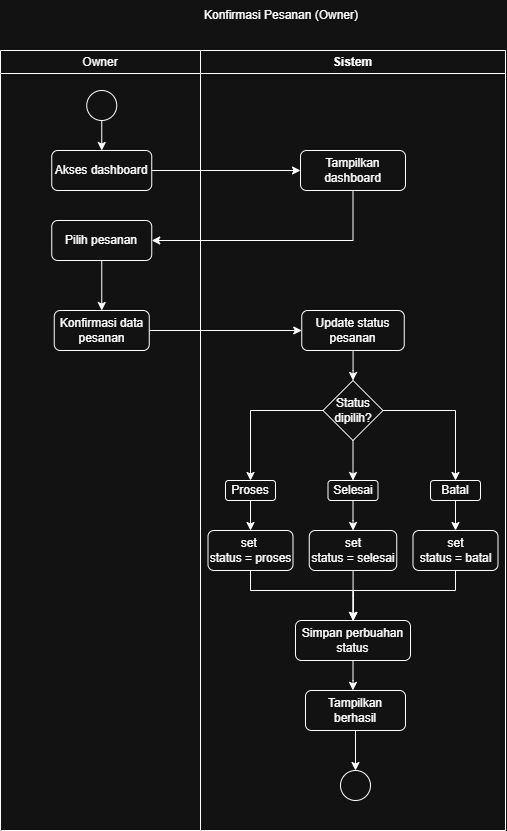

The diagram above was exported from draw.io. Its source (the exported page's mxGraphModel, read from the mxfile embedded in the PNG):
<mxGraphModel dx="862" dy="448" grid="1" gridSize="10" guides="1" tooltips="1" connect="1" arrows="1" fold="1" page="1" pageScale="1" pageWidth="850" pageHeight="1100" math="0" shadow="0">
  <root>
    <mxCell id="0" />
    <mxCell id="1" parent="0" />
    <mxCell id="bnw5_iPCkAgE3xFA08_e-1241" parent="1" style="swimlane;whiteSpace=wrap;html=1;fontStyle=0" value="Owner" vertex="1">
      <mxGeometry height="780" width="200" x="225" y="150" as="geometry" />
    </mxCell>
    <mxCell id="bnw5_iPCkAgE3xFA08_e-1246" edge="1" parent="bnw5_iPCkAgE3xFA08_e-1241" source="bnw5_iPCkAgE3xFA08_e-1243" style="rounded=0;orthogonalLoop=1;jettySize=auto;html=1;entryX=0.5;entryY=0;entryDx=0;entryDy=0;" target="bnw5_iPCkAgE3xFA08_e-1244">
      <mxGeometry relative="1" as="geometry">
        <mxPoint x="101.25" y="100" as="targetPoint" />
      </mxGeometry>
    </mxCell>
    <mxCell id="bnw5_iPCkAgE3xFA08_e-1243" parent="bnw5_iPCkAgE3xFA08_e-1241" style="ellipse;whiteSpace=wrap;html=1;aspect=fixed;" value="" vertex="1">
      <mxGeometry height="30" width="30" x="86.25" y="40" as="geometry" />
    </mxCell>
    <mxCell id="bnw5_iPCkAgE3xFA08_e-1244" parent="bnw5_iPCkAgE3xFA08_e-1241" style="rounded=1;whiteSpace=wrap;html=1;" value="Akses dashboard" vertex="1">
      <mxGeometry height="40" width="100" x="51.25" y="100" as="geometry" />
    </mxCell>
    <mxCell id="aVW2TZ-vYv8S6BJmIzwx-25" edge="1" parent="bnw5_iPCkAgE3xFA08_e-1241" source="aVW2TZ-vYv8S6BJmIzwx-1" style="edgeStyle=orthogonalEdgeStyle;rounded=0;orthogonalLoop=1;jettySize=auto;html=1;entryX=0.5;entryY=0;entryDx=0;entryDy=0;" target="aVW2TZ-vYv8S6BJmIzwx-24">
      <mxGeometry relative="1" as="geometry" />
    </mxCell>
    <mxCell id="aVW2TZ-vYv8S6BJmIzwx-1" parent="bnw5_iPCkAgE3xFA08_e-1241" style="rounded=1;whiteSpace=wrap;html=1;" value="Pilih pesanan" vertex="1">
      <mxGeometry height="40" width="100" x="51.25" y="170" as="geometry" />
    </mxCell>
    <mxCell id="aVW2TZ-vYv8S6BJmIzwx-24" parent="bnw5_iPCkAgE3xFA08_e-1241" style="rounded=1;whiteSpace=wrap;html=1;" value="Konfirmasi data&lt;div&gt;pesanan&lt;/div&gt;" vertex="1">
      <mxGeometry height="40" width="95" x="53.75" y="260" as="geometry" />
    </mxCell>
    <mxCell id="bnw5_iPCkAgE3xFA08_e-1242" parent="1" style="swimlane;whiteSpace=wrap;html=1;" value="Sistem" vertex="1">
      <mxGeometry height="780" width="305" x="425" y="150" as="geometry" />
    </mxCell>
    <mxCell id="bnw5_iPCkAgE3xFA08_e-1247" parent="bnw5_iPCkAgE3xFA08_e-1242" style="rounded=1;whiteSpace=wrap;html=1;" value="Tampilkan dashboard" vertex="1">
      <mxGeometry height="40" width="105" x="100" y="100" as="geometry" />
    </mxCell>
    <mxCell id="bnw5_iPCkAgE3xFA08_e-1262" parent="bnw5_iPCkAgE3xFA08_e-1242" style="ellipse;whiteSpace=wrap;html=1;aspect=fixed;" value="" vertex="1">
      <mxGeometry height="30" width="30" x="140" y="720" as="geometry" />
    </mxCell>
    <mxCell id="aVW2TZ-vYv8S6BJmIzwx-28" edge="1" parent="bnw5_iPCkAgE3xFA08_e-1242" source="aVW2TZ-vYv8S6BJmIzwx-3" style="edgeStyle=orthogonalEdgeStyle;rounded=0;orthogonalLoop=1;jettySize=auto;html=1;entryX=0.5;entryY=0;entryDx=0;entryDy=0;" target="aVW2TZ-vYv8S6BJmIzwx-27">
      <mxGeometry relative="1" as="geometry" />
    </mxCell>
    <mxCell id="aVW2TZ-vYv8S6BJmIzwx-3" parent="bnw5_iPCkAgE3xFA08_e-1242" style="rounded=1;whiteSpace=wrap;html=1;" value="Update status&lt;div&gt;pesanan&lt;/div&gt;" vertex="1">
      <mxGeometry height="40" width="102.5" x="101.25" y="260" as="geometry" />
    </mxCell>
    <mxCell id="aVW2TZ-vYv8S6BJmIzwx-10" parent="bnw5_iPCkAgE3xFA08_e-1242" style="rounded=1;whiteSpace=wrap;html=1;" value="Simpan perbuahan&lt;div&gt;status&lt;/div&gt;" vertex="1">
      <mxGeometry height="40" width="115" x="95" y="570" as="geometry" />
    </mxCell>
    <mxCell id="aVW2TZ-vYv8S6BJmIzwx-15" edge="1" parent="bnw5_iPCkAgE3xFA08_e-1242" source="aVW2TZ-vYv8S6BJmIzwx-12" style="edgeStyle=orthogonalEdgeStyle;rounded=0;orthogonalLoop=1;jettySize=auto;html=1;entryX=0.5;entryY=0;entryDx=0;entryDy=0;" target="bnw5_iPCkAgE3xFA08_e-1262">
      <mxGeometry relative="1" as="geometry" />
    </mxCell>
    <mxCell id="aVW2TZ-vYv8S6BJmIzwx-12" parent="bnw5_iPCkAgE3xFA08_e-1242" style="rounded=1;whiteSpace=wrap;html=1;" value="Tampilkan berhasil" vertex="1">
      <mxGeometry height="40" width="100" x="105" y="640" as="geometry" />
    </mxCell>
    <mxCell id="aVW2TZ-vYv8S6BJmIzwx-14" edge="1" parent="bnw5_iPCkAgE3xFA08_e-1242" source="aVW2TZ-vYv8S6BJmIzwx-10" style="edgeStyle=orthogonalEdgeStyle;rounded=0;orthogonalLoop=1;jettySize=auto;html=1;entryX=0.474;entryY=-0.003;entryDx=0;entryDy=0;entryPerimeter=0;" target="aVW2TZ-vYv8S6BJmIzwx-12">
      <mxGeometry relative="1" as="geometry" />
    </mxCell>
    <mxCell id="aVW2TZ-vYv8S6BJmIzwx-35" edge="1" parent="bnw5_iPCkAgE3xFA08_e-1242" source="aVW2TZ-vYv8S6BJmIzwx-27" style="edgeStyle=orthogonalEdgeStyle;rounded=0;orthogonalLoop=1;jettySize=auto;html=1;entryX=0.5;entryY=0;entryDx=0;entryDy=0;" target="aVW2TZ-vYv8S6BJmIzwx-29">
      <mxGeometry relative="1" as="geometry" />
    </mxCell>
    <mxCell id="aVW2TZ-vYv8S6BJmIzwx-36" edge="1" parent="bnw5_iPCkAgE3xFA08_e-1242" source="aVW2TZ-vYv8S6BJmIzwx-27" style="edgeStyle=orthogonalEdgeStyle;rounded=0;orthogonalLoop=1;jettySize=auto;html=1;entryX=0.5;entryY=0;entryDx=0;entryDy=0;" target="aVW2TZ-vYv8S6BJmIzwx-31">
      <mxGeometry relative="1" as="geometry" />
    </mxCell>
    <mxCell id="aVW2TZ-vYv8S6BJmIzwx-37" edge="1" parent="bnw5_iPCkAgE3xFA08_e-1242" source="aVW2TZ-vYv8S6BJmIzwx-27" style="edgeStyle=orthogonalEdgeStyle;rounded=0;orthogonalLoop=1;jettySize=auto;html=1;entryX=0.5;entryY=0;entryDx=0;entryDy=0;" target="aVW2TZ-vYv8S6BJmIzwx-32">
      <mxGeometry relative="1" as="geometry" />
    </mxCell>
    <mxCell id="aVW2TZ-vYv8S6BJmIzwx-27" parent="bnw5_iPCkAgE3xFA08_e-1242" style="rhombus;whiteSpace=wrap;html=1;" value="Status&lt;div&gt;dipilih?&lt;/div&gt;" vertex="1">
      <mxGeometry height="60" width="60" x="122.5" y="330" as="geometry" />
    </mxCell>
    <mxCell id="aVW2TZ-vYv8S6BJmIzwx-38" edge="1" parent="bnw5_iPCkAgE3xFA08_e-1242" source="aVW2TZ-vYv8S6BJmIzwx-29" style="edgeStyle=orthogonalEdgeStyle;rounded=0;orthogonalLoop=1;jettySize=auto;html=1;entryX=0.5;entryY=0;entryDx=0;entryDy=0;" target="aVW2TZ-vYv8S6BJmIzwx-30">
      <mxGeometry relative="1" as="geometry" />
    </mxCell>
    <mxCell id="aVW2TZ-vYv8S6BJmIzwx-29" parent="bnw5_iPCkAgE3xFA08_e-1242" style="rounded=1;whiteSpace=wrap;html=1;" value="Proses" vertex="1">
      <mxGeometry height="20" width="50" x="25" y="430" as="geometry" />
    </mxCell>
    <mxCell id="aVW2TZ-vYv8S6BJmIzwx-41" edge="1" parent="bnw5_iPCkAgE3xFA08_e-1242" source="aVW2TZ-vYv8S6BJmIzwx-30" style="edgeStyle=orthogonalEdgeStyle;rounded=0;orthogonalLoop=1;jettySize=auto;html=1;" target="aVW2TZ-vYv8S6BJmIzwx-10">
      <mxGeometry relative="1" as="geometry">
        <Array as="points">
          <mxPoint x="50" y="540" />
          <mxPoint x="153" y="540" />
        </Array>
      </mxGeometry>
    </mxCell>
    <mxCell id="aVW2TZ-vYv8S6BJmIzwx-30" parent="bnw5_iPCkAgE3xFA08_e-1242" style="rounded=1;whiteSpace=wrap;html=1;" value="set&amp;nbsp;&lt;div&gt;status = proses&lt;/div&gt;" vertex="1">
      <mxGeometry height="40" width="85" x="7.5" y="480" as="geometry" />
    </mxCell>
    <mxCell id="aVW2TZ-vYv8S6BJmIzwx-39" edge="1" parent="bnw5_iPCkAgE3xFA08_e-1242" source="aVW2TZ-vYv8S6BJmIzwx-31" style="edgeStyle=orthogonalEdgeStyle;rounded=0;orthogonalLoop=1;jettySize=auto;html=1;" target="aVW2TZ-vYv8S6BJmIzwx-33">
      <mxGeometry relative="1" as="geometry" />
    </mxCell>
    <mxCell id="aVW2TZ-vYv8S6BJmIzwx-31" parent="bnw5_iPCkAgE3xFA08_e-1242" style="rounded=1;whiteSpace=wrap;html=1;" value="Selesai" vertex="1">
      <mxGeometry height="20" width="50" x="127.5" y="430" as="geometry" />
    </mxCell>
    <mxCell id="aVW2TZ-vYv8S6BJmIzwx-40" edge="1" parent="bnw5_iPCkAgE3xFA08_e-1242" source="aVW2TZ-vYv8S6BJmIzwx-32" style="edgeStyle=orthogonalEdgeStyle;rounded=0;orthogonalLoop=1;jettySize=auto;html=1;entryX=0.5;entryY=0;entryDx=0;entryDy=0;" target="aVW2TZ-vYv8S6BJmIzwx-34">
      <mxGeometry relative="1" as="geometry" />
    </mxCell>
    <mxCell id="aVW2TZ-vYv8S6BJmIzwx-32" parent="bnw5_iPCkAgE3xFA08_e-1242" style="rounded=1;whiteSpace=wrap;html=1;" value="Batal" vertex="1">
      <mxGeometry height="20" width="50" x="230" y="430" as="geometry" />
    </mxCell>
    <mxCell id="aVW2TZ-vYv8S6BJmIzwx-42" edge="1" parent="bnw5_iPCkAgE3xFA08_e-1242" source="aVW2TZ-vYv8S6BJmIzwx-33" style="edgeStyle=orthogonalEdgeStyle;rounded=0;orthogonalLoop=1;jettySize=auto;html=1;entryX=0.5;entryY=0;entryDx=0;entryDy=0;" target="aVW2TZ-vYv8S6BJmIzwx-10">
      <mxGeometry relative="1" as="geometry" />
    </mxCell>
    <mxCell id="aVW2TZ-vYv8S6BJmIzwx-33" parent="bnw5_iPCkAgE3xFA08_e-1242" style="rounded=1;whiteSpace=wrap;html=1;" value="set&lt;div&gt;status = selesai&lt;/div&gt;" vertex="1">
      <mxGeometry height="40" width="87.5" x="108.75" y="480" as="geometry" />
    </mxCell>
    <mxCell id="aVW2TZ-vYv8S6BJmIzwx-43" edge="1" parent="bnw5_iPCkAgE3xFA08_e-1242" source="aVW2TZ-vYv8S6BJmIzwx-34" style="edgeStyle=orthogonalEdgeStyle;rounded=0;orthogonalLoop=1;jettySize=auto;html=1;entryX=0.5;entryY=0;entryDx=0;entryDy=0;" target="aVW2TZ-vYv8S6BJmIzwx-10">
      <mxGeometry relative="1" as="geometry">
        <Array as="points">
          <mxPoint x="255" y="540" />
          <mxPoint x="153" y="540" />
        </Array>
      </mxGeometry>
    </mxCell>
    <mxCell id="aVW2TZ-vYv8S6BJmIzwx-34" parent="bnw5_iPCkAgE3xFA08_e-1242" style="rounded=1;whiteSpace=wrap;html=1;" value="set&lt;div&gt;status = batal&lt;/div&gt;" vertex="1">
      <mxGeometry height="40" width="85" x="212.5" y="480" as="geometry" />
    </mxCell>
    <mxCell id="bnw5_iPCkAgE3xFA08_e-1248" edge="1" parent="1" source="bnw5_iPCkAgE3xFA08_e-1244" style="rounded=0;orthogonalLoop=1;jettySize=auto;html=1;entryX=0;entryY=0.5;entryDx=0;entryDy=0;" target="bnw5_iPCkAgE3xFA08_e-1247">
      <mxGeometry relative="1" as="geometry" />
    </mxCell>
    <mxCell id="bnw5_iPCkAgE3xFA08_e-1264" parent="1" style="text;html=1;whiteSpace=wrap;strokeColor=none;fillColor=none;align=center;verticalAlign=middle;rounded=0;" value="Konfirmasi Pesanan (Owner)" vertex="1">
      <mxGeometry height="30" width="162" x="425" y="100" as="geometry" />
    </mxCell>
    <mxCell id="aVW2TZ-vYv8S6BJmIzwx-4" edge="1" parent="1" source="bnw5_iPCkAgE3xFA08_e-1247" style="edgeStyle=orthogonalEdgeStyle;rounded=0;orthogonalLoop=1;jettySize=auto;html=1;entryX=1;entryY=0.5;entryDx=0;entryDy=0;exitX=0.5;exitY=1;exitDx=0;exitDy=0;" target="aVW2TZ-vYv8S6BJmIzwx-1">
      <mxGeometry relative="1" as="geometry">
        <Array as="points">
          <mxPoint x="578" y="340" />
        </Array>
      </mxGeometry>
    </mxCell>
    <mxCell id="aVW2TZ-vYv8S6BJmIzwx-26" edge="1" parent="1" source="aVW2TZ-vYv8S6BJmIzwx-24" style="edgeStyle=orthogonalEdgeStyle;rounded=0;orthogonalLoop=1;jettySize=auto;html=1;" target="aVW2TZ-vYv8S6BJmIzwx-3">
      <mxGeometry relative="1" as="geometry" />
    </mxCell>
  </root>
</mxGraphModel>